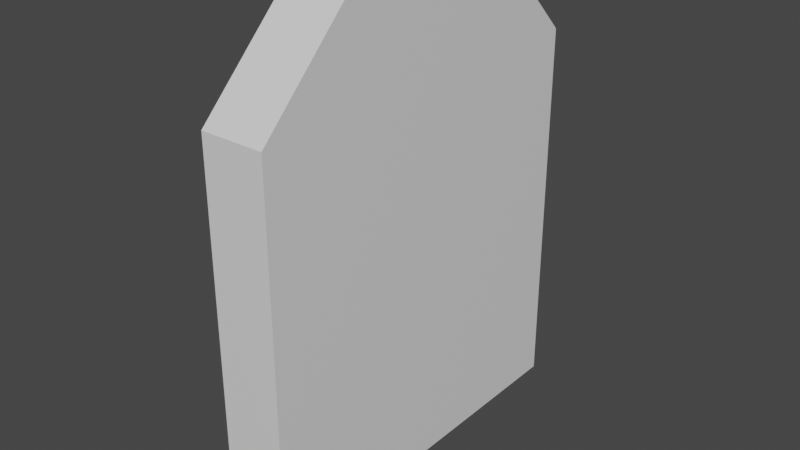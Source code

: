# Source: Mod_House_Door.blend  (saved by Blender 2.80.75; exported with 4.5.12 LTS)
import bpy
from mathutils import Matrix  # noqa: F401  (used for matrix-valued properties, if any)

bpy.ops.wm.read_factory_settings(use_empty=True)
scene = bpy.context.scene
scene.name = 'Scene'

# ---- collections
col_collection = bpy.data.collections.new('Collection'); scene.collection.children.link(col_collection)

# ---- materials (node trees are filled in below, after node groups)
mat_material = bpy.data.materials.new('Material')
mat_material.alpha_threshold = 0.0
mat_material.use_transparent_shadow = False
mat_material.line_color = (0.0, 0.0, 0.0, 1.0)

# ---- material node trees
mat_material.use_nodes = True; mat_material.node_tree.nodes.clear()
_N = mat_material.node_tree.nodes; _L = mat_material.node_tree.links
n0 = _N.new('ShaderNodeOutputMaterial'); n0.name = 'Material Output'; n0.location = (300, 300)
n1 = _N.new('ShaderNodeBsdfPrincipled'); n1.name = 'Principled BSDF'; n1.location = (10, 300)
n1.distribution = 'GGX'
n1.subsurface_method = 'BURLEY'
n1.inputs[2].default_value = 0.4
n1.inputs[3].default_value = 1.45
n1.inputs[27].default_value = (0.0, 0.0, 0.0, 1.0)
n1.inputs[28].default_value = 1.0
_L.new(n1.outputs[0], n0.inputs[0])
n0.is_active_output = True

# ---- world
world_world = bpy.data.worlds.new('World'); scene.world = world_world
world_world.use_nodes = True; world_world.node_tree.nodes.clear()
_N = world_world.node_tree.nodes; _L = world_world.node_tree.links
n0 = _N.new('ShaderNodeOutputWorld'); n0.name = 'World Output'; n0.location = (300, 300)
n1 = _N.new('ShaderNodeBackground'); n1.name = 'Background'; n1.location = (10, 300)
n1.inputs[0].default_value = (0.05088, 0.05088, 0.05088, 1.0)
_L.new(n1.outputs[0], n0.inputs[0])
n0.is_active_output = True
world_world.color = (0.05088, 0.05088, 0.05088)
world_world.use_sun_shadow = False
world_world.sun_shadow_jitter_overblur = 0.0

# ---- meshes
me_cube = bpy.data.meshes.new('Cube')
me_cube.from_pydata([(-0.3333, -0.25, 1.25), (-0.3333, 0.25, 1.25), (-0.3333, 0.5, 1.0), (-0.3333, -0.5, 1.0), (-0.3333, -0.5, 0.0), (-0.3333, 0.5, 0.0), (-0.1667, -0.25, 1.25), (-0.1667, 0.25, 1.25), (-0.1667, 0.5, 1.0), (-0.1667, -0.5, 1.0), (-0.1667, -0.5, 0.0), (-0.1667, 0.5, 0.0)], [], [(1, 0, 6, 7), (2, 1, 7, 8), (3, 9, 6, 0), (2, 8, 11, 5), (3, 4, 10, 9), (2, 5, 4, 3, 0, 1), (8, 7, 6, 9, 10, 11)])
_uv = me_cube.uv_layers.new(name='UVMap')
_uv.uv.foreach_set('vector', [0.6562, 0.5625, 0.6562, 0.375, 0.7188, 0.375, 0.7188, 0.5625, 0.7188, 0.5625, 0.7188, 0.7188, 0.6562, 0.7188, 0.6562, 0.5625, 0.6562, 0.5625, 0.7188, 0.5625, 0.7188, 0.7188, 0.6562, 0.7188, 0.7188, 0.625, 0.6562, 0.625, 0.6562, 0.25, 0.7188, 0.25, 0.6562, 0.625, 0.6562, 0.25, 0.7188, 0.25, 0.7188, 0.625, 0.5, 0.625, 0.5, 0.25, 0.875, 0.25, 0.875, 0.625, 0.7812, 0.7188, 0.5938, 0.7188, 0.875, 0.625, 0.7812, 0.7188, 0.5938, 0.7188, 0.5, 0.625, 0.5, 0.25, 0.875, 0.25])
me_cube.materials.append(mat_material)
me_cube.use_remesh_preserve_volume = False
me_cube.use_remesh_preserve_attributes = False
me_cube.use_mirror_vertex_groups = False
me_cube.update()

# ---- objects
ob_model = bpy.data.objects.new('Model', me_cube)

# ---- transforms, parenting, visibility, modifiers, constraints
ob_model.location = (0.0, 0.0, 0.0)
ob_model.lock_rotations_4d = False
ob_model.empty_display_type = 'ARROWS'
ob_model.lineart.crease_threshold = 0.0

# ---- collection membership
col_collection.objects.link(ob_model)

# ---- scene / render settings (as saved in the file)
scene.frame_start = 1; scene.frame_end = 250; scene.frame_set(1)
scene.render.engine = 'BLENDER_EEVEE_NEXT'
scene.cycles.use_denoising = False
scene.cycles.samples = 128
scene.cycles.sampling_pattern = 'TABULATED_SOBOL'
scene.cycles.use_adaptive_sampling = False
scene.cycles.use_light_tree = False
scene.view_settings.view_transform = 'Filmic'
bpy.context.view_layer.update()

# ---- added for rendering (the .blend has no active camera and no usable light): camera, sun
cam_auto = bpy.data.cameras.new('AutoCamera')
cam_auto.lens = 50.0
cam_auto.sensor_width = 36.0
cam_auto.clip_end = 1000.0
ob_auto_camera = bpy.data.objects.new('AutoCamera', cam_auto)
scene.collection.objects.link(ob_auto_camera)
ob_auto_camera.location = (1.23908, -1.7869, 1.81626)
ob_auto_camera.rotation_euler = (1.09748, -7.21219e-08, 0.694738)
scene.camera = ob_auto_camera
light_auto_sun = bpy.data.lights.new('AutoSun', 'SUN')
light_auto_sun.energy = 3.0
light_auto_sun.angle = 0.0523599
ob_auto_sun = bpy.data.objects.new('AutoSun', light_auto_sun)
scene.collection.objects.link(ob_auto_sun)
ob_auto_sun.rotation_euler = (0.872665, 0.174533, 0.523599)
bpy.context.view_layer.update()
